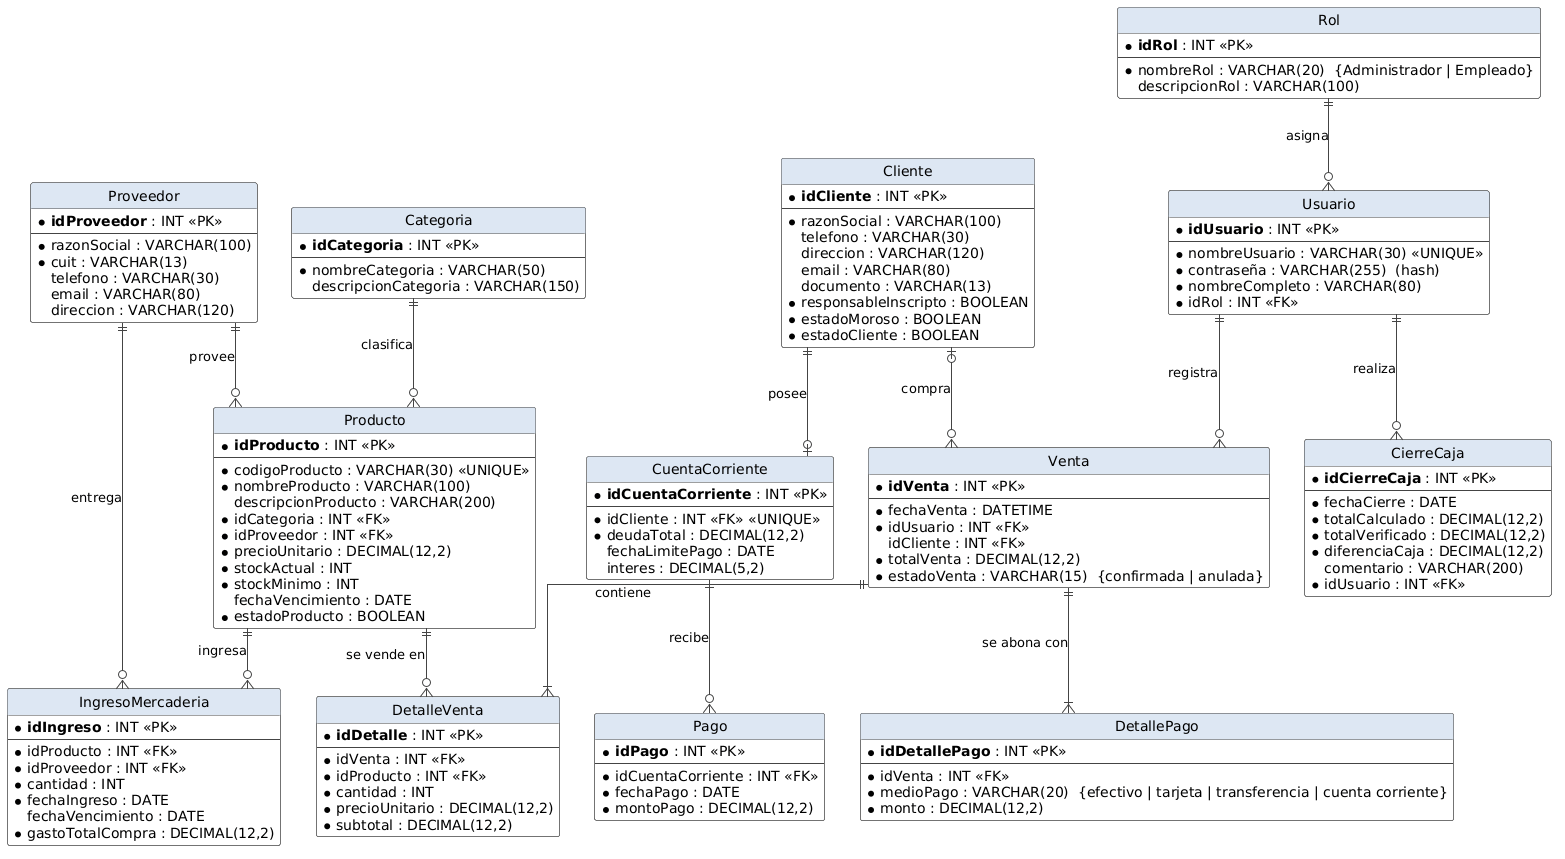

The diagram above was rendered by PlantUML. Its source (embedded in the PNG):
@startuml
' Diagrama Entidad-Relación - Stock Project
' Generado a partir de 04-Diccionario De Datos/Diccionario_de_Datos.md
hide circle
skinparam linetype ortho
skinparam shadowing false
skinparam roundcorner 5
skinparam class {
  BackgroundColor #FDFDFD
  BorderColor #444444
  ArrowColor #444444
  HeaderBackgroundColor #DDE7F3
}
' ===================== Seguridad =====================
entity "Rol" as Rol {
  * **idRol** : INT <<PK>>
  --
  * nombreRol : VARCHAR(20)  {Administrador | Empleado}
    descripcionRol : VARCHAR(100)
}
entity "Usuario" as Usuario {
  * **idUsuario** : INT <<PK>>
  --
  * nombreUsuario : VARCHAR(30) <<UNIQUE>>
  * contraseña : VARCHAR(255)  (hash)
  * nombreCompleto : VARCHAR(80)
  * idRol : INT <<FK>>
}
' ===================== Catálogo =====================
entity "Categoria" as Categoria {
  * **idCategoria** : INT <<PK>>
  --
  * nombreCategoria : VARCHAR(50)
    descripcionCategoria : VARCHAR(150)
}
entity "Proveedor" as Proveedor {
  * **idProveedor** : INT <<PK>>
  --
  * razonSocial : VARCHAR(100)
  * cuit : VARCHAR(13)
    telefono : VARCHAR(30)
    email : VARCHAR(80)
    direccion : VARCHAR(120)
}
entity "Producto" as Producto {
  * **idProducto** : INT <<PK>>
  --
  * codigoProducto : VARCHAR(30) <<UNIQUE>>
  * nombreProducto : VARCHAR(100)
    descripcionProducto : VARCHAR(200)
  * idCategoria : INT <<FK>>
  * idProveedor : INT <<FK>>
  * precioUnitario : DECIMAL(12,2)
  * stockActual : INT
  * stockMinimo : INT
    fechaVencimiento : DATE
  * estadoProducto : BOOLEAN
}
entity "IngresoMercaderia" as IngresoMercaderia {
  * **idIngreso** : INT <<PK>>
  --
  * idProducto : INT <<FK>>
  * idProveedor : INT <<FK>>
  * cantidad : INT
  * fechaIngreso : DATE
    fechaVencimiento : DATE
  * gastoTotalCompra : DECIMAL(12,2)
}
' ===================== Clientes =====================
entity "Cliente" as Cliente {
  * **idCliente** : INT <<PK>>
  --
  * razonSocial : VARCHAR(100)
    telefono : VARCHAR(30)
    direccion : VARCHAR(120)
    email : VARCHAR(80)
    documento : VARCHAR(13)
  * responsableInscripto : BOOLEAN
  * estadoMoroso : BOOLEAN
  * estadoCliente : BOOLEAN
}
entity "CuentaCorriente" as CuentaCorriente {
  * **idCuentaCorriente** : INT <<PK>>
  --
  * idCliente : INT <<FK>> <<UNIQUE>>
  * deudaTotal : DECIMAL(12,2)
    fechaLimitePago : DATE
    interes : DECIMAL(5,2)
}
entity "Pago" as Pago {
  * **idPago** : INT <<PK>>
  --
  * idCuentaCorriente : INT <<FK>>
  * fechaPago : DATE
  * montoPago : DECIMAL(12,2)
}
' ===================== Ventas =====================
entity "Venta" as Venta {
  * **idVenta** : INT <<PK>>
  --
  * fechaVenta : DATETIME
  * idUsuario : INT <<FK>>
    idCliente : INT <<FK>>
  * totalVenta : DECIMAL(12,2)
  * estadoVenta : VARCHAR(15)  {confirmada | anulada}
}
entity "DetalleVenta" as DetalleVenta {
  * **idDetalle** : INT <<PK>>
  --
  * idVenta : INT <<FK>>
  * idProducto : INT <<FK>>
  * cantidad : INT
  * precioUnitario : DECIMAL(12,2)
  * subtotal : DECIMAL(12,2)
}
entity "DetallePago" as DetallePago {
  * **idDetallePago** : INT <<PK>>
  --
  * idVenta : INT <<FK>>
  * medioPago : VARCHAR(20)  {efectivo | tarjeta | transferencia | cuenta corriente}
  * monto : DECIMAL(12,2)
}
' ===================== Caja =====================
entity "CierreCaja" as CierreCaja {
  * **idCierreCaja** : INT <<PK>>
  --
  * fechaCierre : DATE
  * totalCalculado : DECIMAL(12,2)
  * totalVerificado : DECIMAL(12,2)
  * diferenciaCaja : DECIMAL(12,2)
    comentario : VARCHAR(200)
  * idUsuario : INT <<FK>>
}
' ===================== Relaciones =====================
' ||  = exactamente uno     |o = cero o uno
' |{  = uno o muchos        o{ = cero o muchos
Rol               ||--o{ Usuario           : "asigna"
Usuario           ||--o{ Venta             : "registra"
Usuario           ||--o{ CierreCaja        : "realiza"
Categoria         ||--o{ Producto          : "clasifica"
Proveedor         ||--o{ Producto          : "provee"
Proveedor         ||--o{ IngresoMercaderia : "entrega"
Producto          ||--o{ IngresoMercaderia : "ingresa"
Cliente           ||--o| CuentaCorriente   : "posee"
CuentaCorriente   ||--o{ Pago              : "recibe"
Cliente           |o--o{ Venta             : "compra"
Venta             ||--|{ DetalleVenta      : "contiene"
Producto          ||--o{ DetalleVenta      : "se vende en"
Venta             ||--|{ DetallePago       : "se abona con"
@enduml